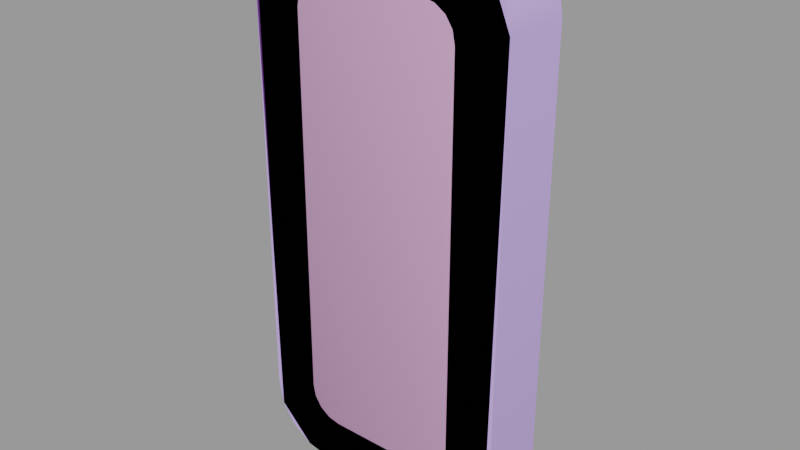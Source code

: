 # Source: glass_door_handle001a.blend  (saved by Blender 2.92.15; exported with 4.5.12 LTS)
import bpy
from mathutils import Matrix  # noqa: F401  (used for matrix-valued properties, if any)

bpy.ops.wm.read_factory_settings(use_empty=True)
scene = bpy.context.scene
scene.name = 'glass_door_handle001a.qc'

# ---- collections
col_glass_door_handle001a = bpy.data.collections.new('glass_door_handle001a'); scene.collection.children.link(col_glass_door_handle001a)

# ---- materials (node trees are filled in below, after node groups)
mat_glass_door_handle001a = bpy.data.materials.new('glass_door_handle001a')
mat_glass_door_handle001a.use_transparent_shadow = False
mat_glass_door_handle001a.diffuse_color = (0.5626, 0.4, 0.9054, 1.0)
mat_phy = bpy.data.materials.new('  phy')
mat_phy.use_transparent_shadow = False
mat_phy.diffuse_color = (0.7653, 0.4224, 0.7059, 1.0)

# ---- material node trees

# ---- meshes
me_glass_door_handle001a_reference = bpy.data.meshes.new('glass_door_handle001a_reference')
me_glass_door_handle001a_reference.from_pydata([(2.547, -1.072, 5.912), (2.547, 1.072, 5.912), (2.547, -1.072, -5.912), (2.547, 1.072, -5.912), (-2.077, -1.072, -8.442), (-2.077, 1.072, -8.442), (2.077, -1.072, -8.442), (2.077, 1.072, -8.442), (-2.077, 1.072, 8.442), (-2.077, -1.072, 8.442), (2.077, 1.072, 8.442), (2.077, -1.072, 8.442), (-2.547, -1.072, -5.912), (-2.547, 1.072, -5.912), (-2.547, -1.072, 5.912), (-2.547, 1.072, 5.912), (-2.471, -1.072, -6.295), (-2.471, 1.072, -6.295), (-2.254, -1.072, -6.619), (-2.254, 1.072, -6.619), (-1.93, -1.072, -6.836), (-1.93, 1.072, -6.836), (-1.547, -1.072, -6.912), (-1.547, 1.072, -6.912), (1.547, 1.072, -6.912), (1.547, -1.072, -6.912), (1.93, -1.072, -6.836), (1.93, 1.072, -6.836), (2.254, -1.072, -6.619), (2.254, 1.072, -6.619), (2.471, -1.072, -6.295), (2.471, 1.072, -6.295), (2.471, -1.072, 6.295), (2.471, 1.072, 6.295), (2.254, -1.072, 6.619), (2.254, 1.072, 6.619), (1.93, -1.072, 6.836), (1.93, 1.072, 6.836), (1.547, -1.072, 6.912), (1.547, 1.072, 6.912), (-1.547, 1.072, 6.912), (-1.547, -1.072, 6.912), (-1.93, -1.072, 6.836), (-1.93, 1.072, 6.836), (-2.254, -1.072, 6.619), (-2.254, 1.072, 6.619), (-2.471, -1.072, 6.295), (-2.471, 1.072, 6.295), (-2.843, 1.072, 8.29), (-2.843, -1.072, 8.29), (-3.491, 1.072, 7.857), (-3.491, -1.072, 7.857), (-3.925, 1.072, 7.208), (-3.925, -1.072, 7.208), (-4.077, 1.072, 6.443), (-4.077, -1.072, 6.443), (-4.077, -1.072, -6.443), (-4.077, 1.072, -6.443), (-3.925, 1.072, -7.208), (-3.925, -1.072, -7.208), (-3.491, 1.072, -7.857), (-3.491, -1.072, -7.857), (-2.843, 1.072, -8.29), (-2.843, -1.072, -8.29), (2.843, -1.072, 8.29), (2.843, 1.072, 8.29), (3.491, -1.072, 7.857), (3.491, 1.072, 7.857), (3.925, -1.072, 7.208), (3.925, 1.072, 7.208), (4.077, -1.072, 6.443), (4.077, 1.072, 6.443), (4.077, 1.072, -6.443), (4.077, -1.072, -6.443), (3.925, -1.072, -7.208), (3.925, 1.072, -7.208), (3.491, -1.072, -7.857), (3.491, 1.072, -7.857), (2.843, -1.072, -8.29), (2.843, 1.072, -8.29)], [], [(0, 1, 2), (1, 3, 2), (4, 5, 6), (5, 7, 6), (8, 9, 10), (9, 11, 10), (12, 13, 14), (13, 15, 14), (12, 16, 13), (16, 17, 13), (16, 18, 17), (18, 19, 17), (18, 20, 19), (20, 21, 19), (20, 22, 21), (22, 23, 21), (24, 23, 22), (25, 24, 22), (25, 26, 24), (26, 27, 24), (26, 28, 27), (28, 29, 27), (28, 30, 29), (30, 31, 29), (30, 2, 31), (2, 3, 31), (0, 32, 1), (32, 33, 1), (32, 34, 33), (34, 35, 33), (34, 36, 35), (36, 37, 35), (36, 38, 37), (38, 39, 37), (40, 39, 38), (41, 40, 38), (41, 42, 40), (42, 43, 40), (42, 44, 43), (44, 45, 43), (44, 46, 45), (46, 47, 45), (46, 14, 47), (14, 15, 47), (9, 8, 48), (49, 9, 48), (49, 48, 50), (51, 49, 50), (51, 50, 52), (53, 51, 52), (53, 52, 54), (55, 53, 54), (56, 55, 54), (57, 56, 54), (56, 57, 58), (59, 56, 58), (59, 58, 60), (61, 59, 60), (61, 60, 62), (63, 61, 62), (63, 62, 5), (4, 63, 5), (11, 64, 10), (64, 65, 10), (64, 66, 65), (66, 67, 65), (66, 68, 67), (68, 69, 67), (68, 70, 69), (70, 71, 69), (72, 71, 70), (73, 72, 70), (73, 74, 72), (74, 75, 72), (74, 76, 75), (76, 77, 75), (76, 78, 77), (78, 79, 77), (78, 6, 79), (6, 7, 79), (35, 69, 33), (67, 69, 35), (67, 35, 65), (37, 65, 35), (65, 37, 10), (39, 10, 37), (40, 10, 39), (8, 10, 40), (43, 8, 40), (48, 8, 43), (45, 48, 43), (50, 48, 45), (50, 45, 52), (47, 52, 45), (52, 47, 54), (15, 54, 47), (13, 54, 15), (57, 54, 13), (57, 13, 17), (58, 57, 17), (19, 58, 17), (60, 58, 19), (60, 19, 62), (19, 21, 62), (62, 21, 5), (23, 5, 21), (24, 5, 23), (7, 5, 24), (7, 24, 27), (79, 7, 27), (29, 79, 27), (77, 79, 29), (77, 29, 75), (31, 75, 29), (75, 31, 72), (31, 3, 72), (72, 3, 71), (3, 1, 71), (33, 71, 1), (69, 71, 33), (44, 42, 49), (49, 42, 9), (42, 41, 9), (41, 38, 9), (11, 9, 38), (38, 36, 11), (64, 11, 36), (36, 34, 64), (66, 64, 34), (66, 34, 68), (34, 32, 68), (68, 32, 70), (32, 0, 70), (70, 0, 2), (73, 70, 2), (30, 73, 2), (74, 73, 30), (30, 28, 74), (76, 74, 28), (76, 28, 78), (28, 26, 78), (78, 26, 6), (26, 25, 6), (25, 22, 6), (4, 6, 22), (22, 20, 4), (63, 4, 20), (63, 20, 18), (61, 63, 18), (61, 18, 59), (18, 16, 59), (59, 16, 56), (16, 12, 56), (12, 14, 56), (55, 56, 14), (14, 46, 55), (53, 55, 46), (46, 44, 53), (51, 53, 44), (51, 44, 49)])
me_glass_door_handle001a_reference.polygons.foreach_set('use_smooth', [True] * 160)
_k = set([(0, 2), (0, 32), (1, 3), (1, 33), (2, 30), (3, 31), (4, 6), (4, 63), (5, 7), (5, 62), (6, 78), (7, 79), (8, 10), (8, 48), (9, 11), (9, 49), (10, 65), (11, 64), (12, 14), (12, 16), (13, 15), (13, 17), (14, 46), (15, 47), (16, 18), (17, 19), (18, 20), (19, 21), (20, 22), (21, 23), (22, 25), (23, 24), (24, 27), (25, 26), (26, 28), (27, 29), (28, 30), (29, 31), (32, 34), (33, 35), (34, 36), (35, 37), (36, 38), (37, 39), (38, 41), (39, 40), (40, 43), (41, 42), (42, 44), (43, 45), (44, 46), (45, 47), (48, 50), (49, 51), (50, 52), (51, 53), (52, 54), (53, 55), (54, 57), (55, 56), (56, 59), (57, 58), (58, 60), (59, 61), (60, 62), (61, 63), (64, 66), (65, 67), (66, 68), (67, 69), (68, 70), (69, 71), (70, 73), (71, 72), (72, 75), (73, 74), (74, 76), (75, 77), (76, 78), (77, 79)])
me_glass_door_handle001a_reference.attributes.new('sharp_edge', 'BOOLEAN', 'EDGE').data.foreach_set('value', [ (min(e.vertices), max(e.vertices)) in _k for e in me_glass_door_handle001a_reference.edges])
_uv = me_glass_door_handle001a_reference.uv_layers.new(name='UVMap')
_uv.uv.foreach_set('vector', [0.2197, 0.5344, 0.1292, 0.5349, 0.2175, 0.03514, 0.1292, 0.5349, 0.1269, 0.03555, 0.2175, 0.03514, 0.02238, 0.3008, 0.1129, 0.2994, 0.02511, 0.4762, 0.1129, 0.2994, 0.1156, 0.4748, 0.02511, 0.4762, 0.114, 0.6582, 0.02342, 0.6582, 0.114, 0.4828, 0.02342, 0.6582, 0.02342, 0.4828, 0.114, 0.4828, 0.02342, 0.4828, 0.114, 0.4828, 0.02342, 0.9821, 0.114, 0.4828, 0.114, 0.9821, 0.02342, 0.9821, 0.2172, 0.5478, 0.2171, 0.5643, 0.1266, 0.5475, 0.2171, 0.5643, 0.1266, 0.564, 0.1266, 0.5475, 0.2171, 0.5643, 0.2171, 0.5808, 0.1266, 0.564, 0.2171, 0.5808, 0.1265, 0.5804, 0.1266, 0.564, 0.2171, 0.5808, 0.217, 0.5972, 0.1265, 0.5804, 0.217, 0.5972, 0.1265, 0.5969, 0.1265, 0.5804, 0.217, 0.5972, 0.217, 0.6137, 0.1265, 0.5969, 0.217, 0.6137, 0.1264, 0.6134, 0.1265, 0.5969, 0.126, 0.744, 0.1264, 0.6134, 0.217, 0.6137, 0.2165, 0.7444, 0.126, 0.744, 0.217, 0.6137, 0.2165, 0.7444, 0.2164, 0.7608, 0.126, 0.744, 0.2164, 0.7608, 0.1259, 0.7605, 0.126, 0.744, 0.2164, 0.7608, 0.2164, 0.7773, 0.1259, 0.7605, 0.2164, 0.7773, 0.1258, 0.777, 0.1259, 0.7605, 0.2164, 0.7773, 0.2163, 0.7938, 0.1258, 0.777, 0.2163, 0.7938, 0.1258, 0.7935, 0.1258, 0.777, 0.2163, 0.7938, 0.2163, 0.8103, 0.1258, 0.7935, 0.2163, 0.8103, 0.1257, 0.8099, 0.1258, 0.7935, 0.02219, 0.2941, 0.02211, 0.2776, 0.1127, 0.2937, 0.02211, 0.2776, 0.1127, 0.2772, 0.1127, 0.2937, 0.02211, 0.2776, 0.02204, 0.2612, 0.1127, 0.2772, 0.02204, 0.2612, 0.1126, 0.2607, 0.1127, 0.2772, 0.02204, 0.2612, 0.02197, 0.2447, 0.1126, 0.2607, 0.02197, 0.2447, 0.1125, 0.2443, 0.1126, 0.2607, 0.02197, 0.2447, 0.02189, 0.2282, 0.1125, 0.2443, 0.02189, 0.2282, 0.1124, 0.2278, 0.1125, 0.2443, 0.1118, 0.09714, 0.1124, 0.2278, 0.02189, 0.2282, 0.0213, 0.09755, 0.1118, 0.09714, 0.02189, 0.2282, 0.0213, 0.09755, 0.02122, 0.08108, 0.1118, 0.09714, 0.02122, 0.08108, 0.1118, 0.08067, 0.1118, 0.09714, 0.02122, 0.08108, 0.02115, 0.06461, 0.1118, 0.08067, 0.02115, 0.06461, 0.1117, 0.06419, 0.1118, 0.08067, 0.02115, 0.06461, 0.02107, 0.04813, 0.1117, 0.06419, 0.02107, 0.04813, 0.1116, 0.04772, 0.1117, 0.06419, 0.02107, 0.04813, 0.021, 0.03166, 0.1116, 0.04772, 0.021, 0.03166, 0.1115, 0.03124, 0.1116, 0.04772, 0.2278, 0.0228, 0.3182, 0.0228, 0.3182, 0.0557, 0.2278, 0.05571, 0.2278, 0.0228, 0.3182, 0.0557, 0.2278, 0.05571, 0.3182, 0.0557, 0.3182, 0.08863, 0.2278, 0.08863, 0.2278, 0.05571, 0.3182, 0.08863, 0.2278, 0.08863, 0.3182, 0.08863, 0.3183, 0.1216, 0.2277, 0.1216, 0.2278, 0.08863, 0.3183, 0.1216, 0.2277, 0.1216, 0.3183, 0.1216, 0.3183, 0.1545, 0.2277, 0.1545, 0.2277, 0.1216, 0.3183, 0.1545, 0.2278, 0.6987, 0.2277, 0.1545, 0.3183, 0.1545, 0.3184, 0.6987, 0.2278, 0.6987, 0.3183, 0.1545, 0.2278, 0.6987, 0.3184, 0.6987, 0.3184, 0.7316, 0.2278, 0.7316, 0.2278, 0.6987, 0.3184, 0.7316, 0.2278, 0.7316, 0.3184, 0.7316, 0.3184, 0.7646, 0.2278, 0.7646, 0.2278, 0.7316, 0.3184, 0.7646, 0.2278, 0.7646, 0.3184, 0.7646, 0.3184, 0.7975, 0.2278, 0.7975, 0.2278, 0.7646, 0.3184, 0.7975, 0.2278, 0.7975, 0.3184, 0.7975, 0.3184, 0.8305, 0.2278, 0.8305, 0.2278, 0.7975, 0.3184, 0.8305, 0.2279, 0.8305, 0.2279, 0.7976, 0.3183, 0.8305, 0.2279, 0.7976, 0.3184, 0.7976, 0.3183, 0.8305, 0.2279, 0.7976, 0.2279, 0.7646, 0.3184, 0.7976, 0.2279, 0.7646, 0.3184, 0.7646, 0.3184, 0.7976, 0.2279, 0.7646, 0.2279, 0.7317, 0.3184, 0.7646, 0.2279, 0.7317, 0.3184, 0.7317, 0.3184, 0.7646, 0.2279, 0.7317, 0.2278, 0.6988, 0.3184, 0.7317, 0.2278, 0.6988, 0.3184, 0.6987, 0.3184, 0.7317, 0.3183, 0.1546, 0.3184, 0.6987, 0.2278, 0.6988, 0.2278, 0.1546, 0.3183, 0.1546, 0.2278, 0.6988, 0.2278, 0.1546, 0.2278, 0.1217, 0.3183, 0.1546, 0.2278, 0.1217, 0.3183, 0.1217, 0.3183, 0.1546, 0.2278, 0.1217, 0.2278, 0.08872, 0.3183, 0.1217, 0.2278, 0.08872, 0.3183, 0.0887, 0.3183, 0.1217, 0.2278, 0.08872, 0.2278, 0.05576, 0.3183, 0.0887, 0.2278, 0.05576, 0.3183, 0.05575, 0.3183, 0.0887, 0.2278, 0.05576, 0.2278, 0.02281, 0.3183, 0.05575, 0.2278, 0.02281, 0.3183, 0.0228, 0.3183, 0.05575, 0.9126, 0.9058, 0.9353, 0.9697, 0.9002, 0.9142, 0.9601, 0.953, 0.9353, 0.9697, 0.9126, 0.9058, 0.9601, 0.953, 0.9126, 0.9058, 0.9766, 0.9281, 0.9209, 0.8934, 0.9766, 0.9281, 0.9126, 0.9058, 0.9766, 0.9281, 0.9209, 0.8934, 0.9823, 0.8989, 0.9237, 0.8788, 0.9823, 0.8989, 0.9209, 0.8934, 0.9234, 0.7604, 0.9823, 0.8989, 0.9237, 0.8788, 0.9818, 0.74, 0.9823, 0.8989, 0.9234, 0.7604, 0.9204, 0.7458, 0.9818, 0.74, 0.9234, 0.7604, 0.9759, 0.7107, 0.9818, 0.74, 0.9204, 0.7458, 0.9121, 0.7334, 0.9759, 0.7107, 0.9204, 0.7458, 0.9593, 0.6859, 0.9759, 0.7107, 0.9121, 0.7334, 0.9593, 0.6859, 0.9121, 0.7334, 0.9344, 0.6694, 0.8996, 0.7251, 0.9344, 0.6694, 0.9121, 0.7334, 0.9344, 0.6694, 0.8996, 0.7251, 0.9051, 0.6637, 0.885, 0.7223, 0.9051, 0.6637, 0.8996, 0.7251, 0.4327, 0.7236, 0.9051, 0.6637, 0.885, 0.7223, 0.4122, 0.6652, 0.9051, 0.6637, 0.4327, 0.7236, 0.4122, 0.6652, 0.4327, 0.7236, 0.4181, 0.7266, 0.383, 0.6711, 0.4122, 0.6652, 0.4181, 0.7266, 0.4057, 0.7349, 0.383, 0.6711, 0.4181, 0.7266, 0.3582, 0.6878, 0.383, 0.6711, 0.4057, 0.7349, 0.3582, 0.6878, 0.4057, 0.7349, 0.3417, 0.7126, 0.4057, 0.7349, 0.3974, 0.7474, 0.3417, 0.7126, 0.3417, 0.7126, 0.3974, 0.7474, 0.336, 0.7419, 0.3946, 0.762, 0.336, 0.7419, 0.3974, 0.7474, 0.3949, 0.8804, 0.336, 0.7419, 0.3946, 0.762, 0.3365, 0.9008, 0.336, 0.7419, 0.3949, 0.8804, 0.3365, 0.9008, 0.3949, 0.8804, 0.3979, 0.895, 0.3424, 0.9301, 0.3365, 0.9008, 0.3979, 0.895, 0.4062, 0.9074, 0.3424, 0.9301, 0.3979, 0.895, 0.359, 0.9548, 0.3424, 0.9301, 0.4062, 0.9074, 0.359, 0.9548, 0.4062, 0.9074, 0.3839, 0.9713, 0.4186, 0.9156, 0.3839, 0.9713, 0.4062, 0.9074, 0.3839, 0.9713, 0.4186, 0.9156, 0.4132, 0.9771, 0.4186, 0.9156, 0.4333, 0.9185, 0.4132, 0.9771, 0.4132, 0.9771, 0.4333, 0.9185, 0.906, 0.9756, 0.4333, 0.9185, 0.8856, 0.9171, 0.906, 0.9756, 0.9002, 0.9142, 0.906, 0.9756, 0.8856, 0.9171, 0.9353, 0.9697, 0.906, 0.9756, 0.9002, 0.9142, 0.9121, 0.529, 0.9204, 0.5166, 0.976, 0.5515, 0.976, 0.5515, 0.9204, 0.5166, 0.9819, 0.5223, 0.9204, 0.5166, 0.9233, 0.502, 0.9819, 0.5223, 0.9233, 0.502, 0.9233, 0.3836, 0.9819, 0.5223, 0.9819, 0.3633, 0.9819, 0.5223, 0.9233, 0.3836, 0.9233, 0.3836, 0.9204, 0.369, 0.9819, 0.3633, 0.976, 0.3341, 0.9819, 0.3633, 0.9204, 0.369, 0.9204, 0.369, 0.9121, 0.3566, 0.976, 0.3341, 0.9595, 0.3093, 0.976, 0.3341, 0.9121, 0.3566, 0.9595, 0.3093, 0.9121, 0.3566, 0.9346, 0.2927, 0.9121, 0.3566, 0.8997, 0.3483, 0.9346, 0.2927, 0.9346, 0.2927, 0.8997, 0.3483, 0.9054, 0.2868, 0.8997, 0.3483, 0.8851, 0.3454, 0.9054, 0.2868, 0.9054, 0.2868, 0.8851, 0.3454, 0.4328, 0.3454, 0.4125, 0.2868, 0.9054, 0.2868, 0.4328, 0.3454, 0.4182, 0.3483, 0.4125, 0.2868, 0.4328, 0.3454, 0.3832, 0.2927, 0.4125, 0.2868, 0.4182, 0.3483, 0.4182, 0.3483, 0.4057, 0.3566, 0.3832, 0.2927, 0.3584, 0.3092, 0.3832, 0.2927, 0.4057, 0.3566, 0.3584, 0.3092, 0.4057, 0.3566, 0.3418, 0.3341, 0.4057, 0.3566, 0.3975, 0.369, 0.3418, 0.3341, 0.3418, 0.3341, 0.3975, 0.369, 0.336, 0.3633, 0.3975, 0.369, 0.3945, 0.3836, 0.336, 0.3633, 0.3945, 0.3836, 0.3945, 0.502, 0.336, 0.3633, 0.336, 0.5223, 0.336, 0.3633, 0.3945, 0.502, 0.3945, 0.502, 0.3975, 0.5166, 0.336, 0.5223, 0.3418, 0.5515, 0.336, 0.5223, 0.3975, 0.5166, 0.3418, 0.5515, 0.3975, 0.5166, 0.4057, 0.529, 0.3584, 0.5763, 0.3418, 0.5515, 0.4057, 0.529, 0.3584, 0.5763, 0.4057, 0.529, 0.3832, 0.5929, 0.4057, 0.529, 0.4182, 0.5373, 0.3832, 0.5929, 0.3832, 0.5929, 0.4182, 0.5373, 0.4125, 0.5987, 0.4182, 0.5373, 0.4328, 0.5402, 0.4125, 0.5987, 0.4328, 0.5402, 0.8851, 0.5402, 0.4125, 0.5987, 0.9054, 0.5987, 0.4125, 0.5987, 0.8851, 0.5402, 0.8851, 0.5402, 0.8997, 0.5373, 0.9054, 0.5987, 0.9346, 0.5929, 0.9054, 0.5987, 0.8997, 0.5373, 0.8997, 0.5373, 0.9121, 0.529, 0.9346, 0.5929, 0.9595, 0.5763, 0.9346, 0.5929, 0.9121, 0.529, 0.9595, 0.5763, 0.9121, 0.529, 0.976, 0.5515])
me_glass_door_handle001a_reference.materials.append(mat_glass_door_handle001a)
me_glass_door_handle001a_reference.use_remesh_fix_poles = True
me_glass_door_handle001a_reference.use_remesh_preserve_attributes = False
me_glass_door_handle001a_reference.use_mirror_vertex_groups = False
me_glass_door_handle001a_reference.update()
me_glass_door_handle001a_reference.normals_split_custom_set([tuple(v) for v in zip(*[iter([-0.9952, 0.0, -0.09802, -0.9952, 0.0, -0.09802, -0.9952, 0.0, 0.09802, -0.9952, 0.0, -0.09802, -0.9952, 0.0, 0.09802, -0.9952, 0.0, 0.09802, -0.09802, 0.0, -0.9952, -0.09802, 0.0, -0.9952, 0.09802, 0.0, -0.9952, -0.09802, 0.0, -0.9952, 0.09802, 0.0, -0.9952, 0.09802, 0.0, -0.9952, -0.09802, 0.0, 0.9952, -0.09802, 0.0, 0.9952, 0.09802, 0.0, 0.9952, -0.09802, 0.0, 0.9952, 0.09802, 0.0, 0.9952, 0.09802, 0.0, 0.9952, 0.9952, 0.0, 0.09802, 0.9952, 0.0, 0.09802, 0.9952, 0.0, -0.09802, 0.9952, 0.0, 0.09802, 0.9952, 0.0, -0.09802, 0.9952, 0.0, -0.09802, 0.9952, 0.0, 0.09802, 0.9239, 0.0, 0.3827, 0.9952, 0.0, 0.09802, 0.9239, 0.0, 0.3827, 0.9239, 0.0, 0.3827, 0.9952, 0.0, 0.09802, 0.9239, 0.0, 0.3827, 0.7071, 0.0, 0.7071, 0.9239, 0.0, 0.3827, 0.7071, 0.0, 0.7071, 0.7071, 0.0, 0.7071, 0.9239, 0.0, 0.3827, 0.7071, 0.0, 0.7071, 0.3827, 0.0, 0.9239, 0.7071, 0.0, 0.7071, 0.3827, 0.0, 0.9239, 0.3827, 0.0, 0.9239, 0.7071, 0.0, 0.7071, 0.3827, 0.0, 0.9239, 0.09802, 0.0, 0.9952, 0.3827, 0.0, 0.9239, 0.09802, 0.0, 0.9952, 0.09802, 0.0, 0.9952, 0.3827, 0.0, 0.9239, -0.09802, 0.0, 0.9952, 0.09802, 0.0, 0.9952, 0.09802, 0.0, 0.9952, -0.09802, 0.0, 0.9952, -0.09802, 0.0, 0.9952, 0.09802, 0.0, 0.9952, -0.09802, 0.0, 0.9952, -0.3827, 0.0, 0.9239, -0.09802, 0.0, 0.9952, -0.3827, 0.0, 0.9239, -0.3827, 0.0, 0.9239, -0.09802, 0.0, 0.9952, -0.3827, 0.0, 0.9239, -0.7071, 0.0, 0.7071, -0.3827, 0.0, 0.9239, -0.7071, 0.0, 0.7071, -0.7071, 0.0, 0.7071, -0.3827, 0.0, 0.9239, -0.7071, 0.0, 0.7071, -0.9239, 0.0, 0.3827, -0.7071, 0.0, 0.7071, -0.9239, 0.0, 0.3827, -0.9239, 0.0, 0.3827, -0.7071, 0.0, 0.7071, -0.9239, 0.0, 0.3827, -0.9952, 0.0, 0.09802, -0.9239, 0.0, 0.3827, -0.9952, 0.0, 0.09802, -0.9952, 0.0, 0.09802, -0.9239, 0.0, 0.3827, -0.9952, 0.0, -0.09802, -0.9239, 0.0, -0.3827, -0.9952, 0.0, -0.09802, -0.9239, 0.0, -0.3827, -0.9239, 0.0, -0.3827, -0.9952, 0.0, -0.09802, -0.9239, 0.0, -0.3827, -0.7071, 0.0, -0.7071, -0.9239, 0.0, -0.3827, -0.7071, 0.0, -0.7071, -0.7071, 0.0, -0.7071, -0.9239, 0.0, -0.3827, -0.7071, 0.0, -0.7071, -0.3827, 0.0, -0.9239, -0.7071, 0.0, -0.7071, -0.3827, 0.0, -0.9239, -0.3827, 0.0, -0.9239, -0.7071, 0.0, -0.7071, -0.3827, 0.0, -0.9239, -0.09801, 0.0, -0.9952, -0.3827, 0.0, -0.9239, -0.09801, 0.0, -0.9952, -0.09802, 0.0, -0.9952, -0.3827, 0.0, -0.9239, 0.09801, 0.0, -0.9952, -0.09802, 0.0, -0.9952, -0.09801, 0.0, -0.9952, 0.09802, 0.0, -0.9952, 0.09801, 0.0, -0.9952, -0.09801, 0.0, -0.9952, 0.09802, 0.0, -0.9952, 0.3827, 0.0, -0.9239, 0.09801, 0.0, -0.9952, 0.3827, 0.0, -0.9239, 0.3827, 0.0, -0.9239, 0.09801, 0.0, -0.9952, 0.3827, 0.0, -0.9239, 0.7071, 0.0, -0.7071, 0.3827, 0.0, -0.9239, 0.7071, 0.0, -0.7071, 0.7071, 0.0, -0.7071, 0.3827, 0.0, -0.9239, 0.7071, 0.0, -0.7071, 0.9239, 0.0, -0.3827, 0.7071, 0.0, -0.7071, 0.9239, 0.0, -0.3827, 0.9239, 0.0, -0.3827, 0.7071, 0.0, -0.7071, 0.9239, 0.0, -0.3827, 0.9952, 0.0, -0.09802, 0.9239, 0.0, -0.3827, 0.9952, 0.0, -0.09802, 0.9952, 0.0, -0.09802, 0.9239, 0.0, -0.3827, -0.09802, 0.0, 0.9952, -0.09802, 0.0, 0.9952, -0.3827, 0.0, 0.9239, -0.3827, 0.0, 0.9239, -0.09802, 0.0, 0.9952, -0.3827, 0.0, 0.9239, -0.3827, 0.0, 0.9239, -0.3827, 0.0, 0.9239, -0.7071, 0.0, 0.7071, -0.7071, 0.0, 0.7071, -0.3827, 0.0, 0.9239, -0.7071, 0.0, 0.7071, -0.7071, 0.0, 0.7071, -0.7071, 0.0, 0.7071, -0.9239, 0.0, 0.3827, -0.9239, 0.0, 0.3827, -0.7071, 0.0, 0.7071, -0.9239, 0.0, 0.3827, -0.9239, 0.0, 0.3827, -0.9239, 0.0, 0.3827, -0.9952, 0.0, 0.09801, -0.9952, 0.0, 0.09802, -0.9239, 0.0, 0.3827, -0.9952, 0.0, 0.09801, -0.9952, 0.0, -0.09801, -0.9952, 0.0, 0.09802, -0.9952, 0.0, 0.09801, -0.9952, 0.0, -0.09802, -0.9952, 0.0, -0.09801, -0.9952, 0.0, 0.09801, -0.9952, 0.0, -0.09801, -0.9952, 0.0, -0.09802, -0.9239, 0.0, -0.3827, -0.9239, 0.0, -0.3827, -0.9952, 0.0, -0.09801, -0.9239, 0.0, -0.3827, -0.9239, 0.0, -0.3827, -0.9239, 0.0, -0.3827, -0.7071, 0.0, -0.7071, -0.7071, 0.0, -0.7071, -0.9239, 0.0, -0.3827, -0.7071, 0.0, -0.7071, -0.7071, 0.0, -0.7071, -0.7071, 0.0, -0.7071, -0.3827, 0.0, -0.9239, -0.3827, 0.0, -0.9239, -0.7071, 0.0, -0.7071, -0.3827, 0.0, -0.9239, -0.3827, 0.0, -0.9239, -0.3827, 0.0, -0.9239, -0.09802, 0.0, -0.9952, -0.09802, 0.0, -0.9952, -0.3827, 0.0, -0.9239, -0.09802, 0.0, -0.9952, 0.09802, 0.0, 0.9952, 0.3827, 0.0, 0.9239, 0.09802, 0.0, 0.9952, 0.3827, 0.0, 0.9239, 0.3827, 0.0, 0.9239, 0.09802, 0.0, 0.9952, 0.3827, 0.0, 0.9239, 0.7071, 0.0, 0.7071, 0.3827, 0.0, 0.9239, 0.7071, 0.0, 0.7071, 0.7071, 0.0, 0.7071, 0.3827, 0.0, 0.9239, 0.7071, 0.0, 0.7071, 0.9239, 0.0, 0.3827, 0.7071, 0.0, 0.7071, 0.9239, 0.0, 0.3827, 0.9239, 0.0, 0.3827, 0.7071, 0.0, 0.7071, 0.9239, 0.0, 0.3827, 0.9952, 0.0, 0.09802, 0.9239, 0.0, 0.3827, 0.9952, 0.0, 0.09802, 0.9952, 0.0, 0.09802, 0.9239, 0.0, 0.3827, 0.9952, 0.0, -0.09802, 0.9952, 0.0, 0.09802, 0.9952, 0.0, 0.09802, 0.9952, 0.0, -0.09802, 0.9952, 0.0, -0.09802, 0.9952, 0.0, 0.09802, 0.9952, 0.0, -0.09802, 0.9239, 0.0, -0.3827, 0.9952, 0.0, -0.09802, 0.9239, 0.0, -0.3827, 0.9239, 0.0, -0.3827, 0.9952, 0.0, -0.09802, 0.9239, 0.0, -0.3827, 0.7071, 0.0, -0.7071, 0.9239, 0.0, -0.3827, 0.7071, 0.0, -0.7071, 0.7071, 0.0, -0.7071, 0.9239, 0.0, -0.3827, 0.7071, 0.0, -0.7071, 0.3827, 0.0, -0.9239, 0.7071, 0.0, -0.7071, 0.3827, 0.0, -0.9239, 0.3827, 0.0, -0.9239, 0.7071, 0.0, -0.7071, 0.3827, 0.0, -0.9239, 0.09802, 0.0, -0.9952, 0.3827, 0.0, -0.9239, 0.09802, 0.0, -0.9952, 0.09802, 0.0, -0.9952, 0.3827, 0.0, -0.9239, 0.0, 1.0, 1.125e-08, 0.0, 1.0, 0.0, 0.0, 1.0, 1.58e-07, 0.0, 1.0, 4.452e-08, 0.0, 1.0, 0.0, 0.0, 1.0, 1.125e-08, 0.0, 1.0, 4.452e-08, 0.0, 1.0, 1.125e-08, 0.0, 1.0, 3.231e-08, 0.0, 1.0, 1.659e-08, 0.0, 1.0, 3.231e-08, 0.0, 1.0, 1.125e-08, 0.0, 1.0, 3.231e-08, 0.0, 1.0, 1.659e-08, 0.0, 1.0, 1.355e-08, 0.0, 1.0, 6.355e-08, 0.0, 1.0, 1.355e-08, 0.0, 1.0, 1.659e-08, 0.0, 1.0, 9.039e-09, 0.0, 1.0, 1.355e-08, 0.0, 1.0, 6.355e-08, 0.0, 1.0, -1.185e-08, 0.0, 1.0, 1.355e-08, 0.0, 1.0, 9.039e-09, 0.0, 1.0, -3.16e-09, 0.0, 1.0, -1.185e-08, 0.0, 1.0, 9.039e-09, 0.0, 1.0, 3.231e-08, 0.0, 1.0, -1.185e-08, 0.0, 1.0, -3.16e-09, 0.0, 1.0, 1.218e-07, 0.0, 1.0, 3.231e-08, 0.0, 1.0, -3.16e-09, 0.0, 1.0, -4.452e-08, 0.0, 1.0, 3.231e-08, 0.0, 1.0, 1.218e-07, 0.0, 1.0, -4.452e-08, 0.0, 1.0, 1.218e-07, 0.0, 1.0, -5.678e-08, 0.0, 1.0, 1.611e-07, 0.0, 1.0, -5.678e-08, 0.0, 1.0, 1.218e-07, 0.0, 1.0, -5.678e-08, 0.0, 1.0, 1.611e-07, 0.0, 1.0, 0.0, 0.0, 1.0, 0.0, 0.0, 1.0, 0.0, 0.0, 1.0, 1.611e-07, 0.0, 1.0, 3.068e-08, 0.0, 1.0, 0.0, 0.0, 1.0, 0.0, 0.0, 1.0, 5.868e-09, 0.0, 1.0, 0.0, 0.0, 1.0, 3.068e-08, 0.0, 1.0, 5.868e-09, 0.0, 1.0, 3.068e-08, 0.0, 1.0, 2.963e-08, 0.0, 1.0, 8.553e-08, 0.0, 1.0, 5.868e-09, 0.0, 1.0, 2.963e-08, 0.0, 1.0, 1.125e-08, 0.0, 1.0, 8.553e-08, 0.0, 1.0, 2.963e-08, 0.0, 1.0, 4.452e-08, 0.0, 1.0, 8.553e-08, 0.0, 1.0, 1.125e-08, 0.0, 1.0, 4.452e-08, 0.0, 1.0, 1.125e-08, 0.0, 1.0, -3.231e-08, 0.0, 1.0, 1.125e-08, 0.0, 1.0, 2.291e-08, 0.0, 1.0, -3.231e-08, 0.0, 1.0, -3.231e-08, 0.0, 1.0, 2.291e-08, 0.0, 1.0, -1.572e-09, 0.0, 1.0, 6.088e-09, 0.0, 1.0, -1.572e-09, 0.0, 1.0, 2.291e-08, 0.0, 1.0, -3.683e-08, 0.0, 1.0, -1.572e-09, 0.0, 1.0, 6.088e-09, 0.0, 1.0, -1.966e-08, 0.0, 1.0, -1.572e-09, 0.0, 1.0, -3.683e-08, 0.0, 1.0, -1.966e-08, 0.0, 1.0, -3.683e-08, 0.0, 1.0, 3.16e-09, 0.0, 1.0, -3.231e-08, 0.0, 1.0, -1.966e-08, 0.0, 1.0, 3.16e-09, 0.0, 1.0, -1.125e-08, 0.0, 1.0, -3.231e-08, 0.0, 1.0, 3.16e-09, 0.0, 1.0, -4.452e-08, 0.0, 1.0, -3.231e-08, 0.0, 1.0, -1.125e-08, 0.0, 1.0, -4.452e-08, 0.0, 1.0, -1.125e-08, 0.0, 1.0, 0.0, 0.0, 1.0, -1.58e-07, 0.0, 1.0, 0.0, 0.0, 1.0, -1.125e-08, 0.0, 1.0, 0.0, 0.0, 1.0, -1.58e-07, 0.0, 1.0, -3.13e-08, 0.0, 1.0, -1.58e-07, 0.0, 1.0, -1.636e-07, 0.0, 1.0, -3.13e-08, 0.0, 1.0, -3.13e-08, 0.0, 1.0, -1.636e-07, 0.0, 1.0, 3.13e-08, 0.0, 1.0, -1.636e-07, 0.0, 1.0, 1.636e-07, 0.0, 1.0, 3.13e-08, 0.0, 1.0, 1.58e-07, 0.0, 1.0, 3.13e-08, 0.0, 1.0, 1.636e-07, 0.0, 1.0, 0.0, 0.0, 1.0, 3.13e-08, 0.0, 1.0, 1.58e-07, 0.0, -1.0, 1.218e-07, 0.0, -1.0, -3.16e-09, 0.0, -1.0, 3.231e-08, 0.0, -1.0, 3.231e-08, 0.0, -1.0, -3.16e-09, 0.0, -1.0, -1.679e-09, 0.0, -1.0, -3.16e-09, 0.0, -1.0, 0.0, 0.0, -1.0, -1.679e-09, 0.0, -1.0, 0.0, 0.0, -1.0, 5.428e-08, 0.0, -1.0, -1.679e-09, 0.0, -1.0, 2.357e-08, 0.0, -1.0, -1.679e-09, 0.0, -1.0, 5.428e-08, 0.0, -1.0, 5.428e-08, 0.0, -1.0, 1.659e-08, 0.0, -1.0, 2.357e-08, 0.0, -1.0, 3.231e-08, 0.0, -1.0, 2.357e-08, 0.0, -1.0, 1.659e-08, 0.0, -1.0, 1.659e-08, 0.0, -1.0, 1.125e-08, 0.0, -1.0, 3.231e-08, 0.0, -1.0, 4.452e-08, 0.0, -1.0, 3.231e-08, 0.0, -1.0, 1.125e-08, 0.0, -1.0, 4.452e-08, 0.0, -1.0, 1.125e-08, 0.0, -1.0, 0.0, 0.0, -1.0, 1.125e-08, 0.0, -1.0, 1.58e-07, 0.0, -1.0, 0.0, 0.0, -1.0, 0.0, 0.0, -1.0, 1.58e-07, 0.0, -1.0, 3.13e-08, 0.0, -1.0, 1.58e-07, 0.0, -1.0, 1.636e-07, 0.0, -1.0, 3.13e-08, 0.0, -1.0, 3.13e-08, 0.0, -1.0, 1.636e-07, 0.0, -1.0, -1.636e-07, 0.0, -1.0, -3.13e-08, 0.0, -1.0, 3.13e-08, 0.0, -1.0, -1.636e-07, 0.0, -1.0, -1.58e-07, 0.0, -1.0, -3.13e-08, 0.0, -1.0, -1.636e-07, 0.0, -1.0, 0.0, 0.0, -1.0, -3.13e-08, 0.0, -1.0, -1.58e-07, 0.0, -1.0, -1.58e-07, 0.0, -1.0, -1.125e-08, 0.0, -1.0, 0.0, 0.0, -1.0, -4.452e-08, 0.0, -1.0, 0.0, 0.0, -1.0, -1.125e-08, 0.0, -1.0, -4.452e-08, 0.0, -1.0, -1.125e-08, 0.0, -1.0, -3.231e-08, 0.0, -1.0, -1.125e-08, 0.0, -1.0, 3.16e-09, 0.0, -1.0, -3.231e-08, 0.0, -1.0, -3.231e-08, 0.0, -1.0, 3.16e-09, 0.0, -1.0, -1.68e-08, 0.0, -1.0, 3.16e-09, 0.0, -1.0, -5.746e-08, 0.0, -1.0, -1.68e-08, 0.0, -1.0, -5.746e-08, 0.0, -1.0, 8.402e-09, 0.0, -1.0, -1.68e-08, 0.0, -1.0, 1.576e-08, 0.0, -1.0, -1.68e-08, 0.0, -1.0, 8.402e-09, 0.0, -1.0, 8.402e-09, 0.0, -1.0, 2.291e-08, 0.0, -1.0, 1.576e-08, 0.0, -1.0, -3.231e-08, 0.0, -1.0, 1.576e-08, 0.0, -1.0, 2.291e-08, 0.0, -1.0, -3.231e-08, 0.0, -1.0, 2.291e-08, 0.0, -1.0, 1.125e-08, 0.0, -1.0, 4.452e-08, 0.0, -1.0, -3.231e-08, 0.0, -1.0, 1.125e-08, 0.0, -1.0, 4.452e-08, 0.0, -1.0, 1.125e-08, 0.0, -1.0, 8.553e-08, 0.0, -1.0, 1.125e-08, 0.0, -1.0, 0.0, 0.0, -1.0, 8.553e-08, 0.0, -1.0, 8.553e-08, 0.0, -1.0, 0.0, 0.0, -1.0, 0.0, 0.0, -1.0, 0.0, 0.0, -1.0, 0.0, 0.0, -1.0, 0.0, 0.0, -1.0, 0.0, 0.0, -1.0, 0.0, 0.0, -1.0, 0.0, 0.0, -1.0, 0.0, 0.0, -1.0, 0.0, 0.0, -1.0, 0.0, 0.0, -1.0, 0.0, 0.0, -1.0, 1.611e-07, 0.0, -1.0, 0.0, 0.0, -1.0, -5.678e-08, 0.0, -1.0, 0.0, 0.0, -1.0, 1.611e-07, 0.0, -1.0, 1.611e-07, 0.0, -1.0, 1.218e-07, 0.0, -1.0, -5.678e-08, 0.0, -1.0, -4.452e-08, 0.0, -1.0, -5.678e-08, 0.0, -1.0, 1.218e-07, 0.0, -1.0, -4.452e-08, 0.0, -1.0, 1.218e-07, 0.0, -1.0, 3.231e-08])] * 3)])
me_glass_door_handle001a_physics = bpy.data.meshes.new('glass_door_handle001a_physics')
me_glass_door_handle001a_physics.from_pydata([(-3.925, -1.072, 7.208), (-3.491, -1.072, 7.857), (-3.491, 1.072, 7.857), (-3.925, 1.072, 7.208), (-2.843, 1.072, 8.29), (2.843, 1.072, 8.29), (3.925, 1.072, 7.208), (-4.077, 1.072, -6.443), (4.077, 1.072, -6.443), (2.843, 1.072, -8.29), (-3.491, 1.072, -7.857), (3.491, 1.072, -7.857), (3.925, 1.072, -7.208), (2.077, 1.072, -8.442), (-2.843, 1.072, -8.29), (3.491, -1.072, -7.857), (2.843, -1.072, -8.29), (-3.925, -1.072, -7.208), (-4.077, -1.072, 6.443), (-2.843, -1.072, 8.29), (3.925, -1.072, -7.208), (-2.077, -1.072, -8.442), (4.077, -1.072, 6.443), (2.843, -1.072, 8.29), (3.491, -1.072, 7.857), (-2.843, -1.072, -8.29)], [], [(0, 1, 2), (0, 2, 3), (4, 5, 2), (2, 5, 3), (3, 5, 6), (3, 6, 7), (7, 6, 8), (7, 8, 9), (7, 9, 10), (9, 8, 11), (11, 8, 12), (2, 1, 4), (13, 14, 10), (13, 10, 9), (15, 16, 9), (15, 9, 11), (13, 9, 16), (17, 0, 18), (17, 1, 0), (17, 16, 1), (18, 0, 3), (4, 1, 19), (19, 5, 4), (15, 11, 12), (12, 20, 15), (8, 20, 12), (14, 13, 21), (13, 16, 21), (20, 16, 15), (20, 22, 16), (17, 18, 7), (18, 3, 7), (1, 23, 19), (1, 24, 23), (1, 22, 24), (1, 16, 22), (24, 22, 6), (24, 5, 23), (6, 5, 24), (23, 5, 19), (6, 22, 8), (8, 22, 20), (25, 10, 14), (10, 25, 17), (10, 17, 7), (21, 17, 25), (21, 16, 17), (25, 14, 21)])
me_glass_door_handle001a_physics.polygons.foreach_set('use_smooth', [True] * 48)
_uv = me_glass_door_handle001a_physics.uv_layers.new(name='UVMap')
_uv.uv.foreach_set('vector', [0.0, 0.0, 0.0, 0.0, 0.0, 0.0, 0.0, 0.0, 0.0, 0.0, 0.0, 0.0, 0.0, 0.0, 0.0, 0.0, 0.0, 0.0, 0.0, 0.0, 0.0, 0.0, 0.0, 0.0, 0.0, 0.0, 0.0, 0.0, 0.0, 0.0, 0.0, 0.0, 0.0, 0.0, 0.0, 0.0, 0.0, 0.0, 0.0, 0.0, 0.0, 0.0, 0.0, 0.0, 0.0, 0.0, 0.0, 0.0, 0.0, 0.0, 0.0, 0.0, 0.0, 0.0, 0.0, 0.0, 0.0, 0.0, 0.0, 0.0, 0.0, 0.0, 0.0, 0.0, 0.0, 0.0, 0.0, 0.0, 0.0, 0.0, 0.0, 0.0, 0.0, 0.0, 0.0, 0.0, 0.0, 0.0, 0.0, 0.0, 0.0, 0.0, 0.0, 0.0, 0.0, 0.0, 0.0, 0.0, 0.0, 0.0, 0.0, 0.0, 0.0, 0.0, 0.0, 0.0, 0.0, 0.0, 0.0, 0.0, 0.0, 0.0, 0.0, 0.0, 0.0, 0.0, 0.0, 0.0, 0.0, 0.0, 0.0, 0.0, 0.0, 0.0, 0.0, 0.0, 0.0, 0.0, 0.0, 0.0, 0.0, 0.0, 0.0, 0.0, 0.0, 0.0, 0.0, 0.0, 0.0, 0.0, 0.0, 0.0, 0.0, 0.0, 0.0, 0.0, 0.0, 0.0, 0.0, 0.0, 0.0, 0.0, 0.0, 0.0, 0.0, 0.0, 0.0, 0.0, 0.0, 0.0, 0.0, 0.0, 0.0, 0.0, 0.0, 0.0, 0.0, 0.0, 0.0, 0.0, 0.0, 0.0, 0.0, 0.0, 0.0, 0.0, 0.0, 0.0, 0.0, 0.0, 0.0, 0.0, 0.0, 0.0, 0.0, 0.0, 0.0, 0.0, 0.0, 0.0, 0.0, 0.0, 0.0, 0.0, 0.0, 0.0, 0.0, 0.0, 0.0, 0.0, 0.0, 0.0, 0.0, 0.0, 0.0, 0.0, 0.0, 0.0, 0.0, 0.0, 0.0, 0.0, 0.0, 0.0, 0.0, 0.0, 0.0, 0.0, 0.0, 0.0, 0.0, 0.0, 0.0, 0.0, 0.0, 0.0, 0.0, 0.0, 0.0, 0.0, 0.0, 0.0, 0.0, 0.0, 0.0, 0.0, 0.0, 0.0, 0.0, 0.0, 0.0, 0.0, 0.0, 0.0, 0.0, 0.0, 0.0, 0.0, 0.0, 0.0, 0.0, 0.0, 0.0, 0.0, 0.0, 0.0, 0.0, 0.0, 0.0, 0.0, 0.0, 0.0, 0.0, 0.0, 0.0, 0.0, 0.0, 0.0, 0.0, 0.0, 0.0, 0.0, 0.0, 0.0, 0.0, 0.0, 0.0, 0.0, 0.0, 0.0, 0.0, 0.0, 0.0, 0.0, 0.0, 0.0, 0.0, 0.0, 0.0, 0.0, 0.0, 0.0, 0.0, 0.0, 0.0, 0.0, 0.0, 0.0])
me_glass_door_handle001a_physics.materials.append(mat_phy)
me_glass_door_handle001a_physics.use_remesh_fix_poles = True
me_glass_door_handle001a_physics.use_remesh_preserve_attributes = False
me_glass_door_handle001a_physics.use_mirror_vertex_groups = False
me_glass_door_handle001a_physics.update()
me_glass_door_handle001a_physics.normals_split_custom_set([tuple(v) for v in zip(*[iter([0.8634, -0.2235, -0.4523, 0.9998, -0.01569, -0.01365, -0.7913, -0.4027, -0.46, 0.8634, -0.2235, -0.4523, -0.7913, -0.4027, -0.46, -0.9664, -0.01258, -0.2569, -0.1612, -0.9794, -0.1216, -0.4713, -0.8761, 0.1013, -0.7913, -0.4027, -0.46, -0.7913, -0.4027, -0.46, -0.4713, -0.8761, 0.1013, -0.9664, -0.01258, -0.2569, -0.9664, -0.01258, -0.2569, -0.4713, -0.8761, 0.1013, -0.9886, -0.01687, 0.1496, -0.9664, -0.01258, -0.2569, -0.9886, -0.01687, 0.1496, -0.9692, 0.005014, -0.2461, -0.9692, 0.005014, -0.2461, -0.9886, -0.01687, 0.1496, -0.904, 0.002411, 0.4275, -0.9692, 0.005014, -0.2461, -0.904, 0.002411, 0.4275, -0.9821, 0.1689, 0.08341, -0.9692, 0.005014, -0.2461, -0.9821, 0.1689, 0.08341, -0.8324, 0.3437, -0.4346, -0.9821, 0.1689, 0.08341, -0.904, 0.002411, 0.4275, -0.2635, 0.6822, 0.6821, -0.2635, 0.6822, 0.6821, -0.904, 0.002411, 0.4275, -0.04716, 0.4425, 0.8955, -0.7913, -0.4027, -0.46, 0.9998, -0.01569, -0.01365, -0.1612, -0.9794, -0.1216, -0.1448, 0.9894, 0.0142, -0.1914, 0.9749, -0.1136, -0.8324, 0.3437, -0.4346, -0.1448, 0.9894, 0.0142, -0.8324, 0.3437, -0.4346, -0.9821, 0.1689, 0.08341, 0.0355, 0.7067, 0.7066, 0.9983, 0.05713, 0.006625, -0.9821, 0.1689, 0.08341, 0.0355, 0.7067, 0.7066, -0.9821, 0.1689, 0.08341, -0.2635, 0.6822, 0.6821, -0.1448, 0.9894, 0.0142, -0.9821, 0.1689, 0.08341, 0.9983, 0.05713, 0.006625, 0.9602, 0.03126, -0.2775, 0.8634, -0.2235, -0.4523, 0.03641, -0.005415, -0.9993, 0.9602, 0.03126, -0.2775, 0.9998, -0.01569, -0.01365, 0.8634, -0.2235, -0.4523, 0.9602, 0.03126, -0.2775, 0.9983, 0.05713, 0.006625, 0.9998, -0.01569, -0.01365, 0.03641, -0.005415, -0.9993, 0.8634, -0.2235, -0.4523, -0.9664, -0.01258, -0.2569, -0.1612, -0.9794, -0.1216, 0.9998, -0.01569, -0.01365, 0.09509, -0.9948, -0.03589, 0.09509, -0.9948, -0.03589, -0.4713, -0.8761, 0.1013, -0.1612, -0.9794, -0.1216, 0.0355, 0.7067, 0.7066, -0.2635, 0.6822, 0.6821, -0.04716, 0.4425, 0.8955, -0.04716, 0.4425, 0.8955, 0.461, 0.04336, 0.8863, 0.0355, 0.7067, 0.7066, -0.904, 0.002411, 0.4275, 0.461, 0.04336, 0.8863, -0.04716, 0.4425, 0.8955, -0.1914, 0.9749, -0.1136, -0.1448, 0.9894, 0.0142, 0.2949, 0.9554, -0.01374, -0.1448, 0.9894, 0.0142, 0.9983, 0.05713, 0.006625, 0.2949, 0.9554, -0.01374, 0.461, 0.04336, 0.8863, 0.9983, 0.05713, 0.006625, 0.0355, 0.7067, 0.7066, 0.461, 0.04336, 0.8863, 0.9132, -0.008285, 0.4075, 0.9983, 0.05713, 0.006625, 0.9602, 0.03126, -0.2775, 0.03641, -0.005415, -0.9993, -0.9692, 0.005014, -0.2461, 0.03641, -0.005415, -0.9993, -0.9664, -0.01258, -0.2569, -0.9692, 0.005014, -0.2461, 0.9998, -0.01569, -0.01365, 0.374, -0.9253, 0.06331, 0.09509, -0.9948, -0.03589, 0.9998, -0.01569, -0.01365, 0.8495, -0.3272, 0.4138, 0.374, -0.9253, 0.06331, 0.9998, -0.01569, -0.01365, 0.9132, -0.008285, 0.4075, 0.8495, -0.3272, 0.4138, 0.9998, -0.01569, -0.01365, 0.9983, 0.05713, 0.006625, 0.9132, -0.008285, 0.4075, 0.8495, -0.3272, 0.4138, 0.9132, -0.008285, 0.4075, -0.9886, -0.01687, 0.1496, 0.8495, -0.3272, 0.4138, -0.4713, -0.8761, 0.1013, 0.374, -0.9253, 0.06331, -0.9886, -0.01687, 0.1496, -0.4713, -0.8761, 0.1013, 0.8495, -0.3272, 0.4138, 0.374, -0.9253, 0.06331, -0.4713, -0.8761, 0.1013, 0.09509, -0.9948, -0.03589, -0.9886, -0.01687, 0.1496, 0.9132, -0.008285, 0.4075, -0.904, 0.002411, 0.4275, -0.904, 0.002411, 0.4275, 0.9132, -0.008285, 0.4075, 0.461, 0.04336, 0.8863, 0.1379, 0.8235, -0.5503, -0.8324, 0.3437, -0.4346, -0.1914, 0.9749, -0.1136, -0.8324, 0.3437, -0.4346, 0.1379, 0.8235, -0.5503, 0.9602, 0.03126, -0.2775, -0.8324, 0.3437, -0.4346, 0.9602, 0.03126, -0.2775, -0.9692, 0.005014, -0.2461, 0.2949, 0.9554, -0.01374, 0.9602, 0.03126, -0.2775, 0.1379, 0.8235, -0.5503, 0.2949, 0.9554, -0.01374, 0.9983, 0.05713, 0.006625, 0.9602, 0.03126, -0.2775, 0.1379, 0.8235, -0.5503, -0.1914, 0.9749, -0.1136, 0.2949, 0.9554, -0.01374])] * 3)])
arm_glass_door_handle001a_qc_skeleton = bpy.data.armatures.new('glass_door_handle001a.qc_skeleton')  # bones are not reproduced

# ---- objects
ob_glass_door_handle001a_qc_skeleton = bpy.data.objects.new('glass_door_handle001a.qc_skeleton', arm_glass_door_handle001a_qc_skeleton)
ob_glass_door_handle001a_reference = bpy.data.objects.new('glass_door_handle001a_reference', me_glass_door_handle001a_reference)
ob_glass_door_handle001a_physics = bpy.data.objects.new('glass_door_handle001a_physics', me_glass_door_handle001a_physics)

# ---- transforms, parenting, visibility, modifiers, constraints
ob_glass_door_handle001a_qc_skeleton.location = (0.0, 0.0, 0.0)
ob_glass_door_handle001a_qc_skeleton.show_in_front = True
ob_glass_door_handle001a_qc_skeleton.lineart.crease_threshold = 0.0
ob_glass_door_handle001a_reference.parent = ob_glass_door_handle001a_qc_skeleton
ob_glass_door_handle001a_reference.location = (0.0, 0.0, 0.0)
ob_glass_door_handle001a_reference.lineart.crease_threshold = 0.0
_vg = ob_glass_door_handle001a_reference.vertex_groups.new(name='static_prop')
_vg.add([0, 1, 2, 3, 4, 5, 6, 7, 8, 9, 10, 11, 12, 13, 14, 15, 16, 17, 18, 19, 20, 21, 22, 23, 24, 25, 26, 27, 28, 29, 30, 31, 32, 33, 34, 35, 36, 37, 38, 39, 40, 41, 42, 43, 44, 45, 46, 47, 48, 49, 50, 51, 52, 53, 54, 55, 56, 57, 58, 59, 60, 61, 62, 63, 64, 65, 66, 67, 68, 69, 70, 71, 72, 73, 74, 75, 76, 77, 78, 79], 1.0, 'REPLACE')
_m = ob_glass_door_handle001a_reference.modifiers.new('Armature', 'ARMATURE')
_m.object = ob_glass_door_handle001a_qc_skeleton
ob_glass_door_handle001a_physics.parent = ob_glass_door_handle001a_qc_skeleton
ob_glass_door_handle001a_physics.location = (0.0, 0.0, 0.0)
ob_glass_door_handle001a_physics.display_type = 'SOLID'
ob_glass_door_handle001a_physics.show_wire = True
ob_glass_door_handle001a_physics.lineart.crease_threshold = 0.0
_vg = ob_glass_door_handle001a_physics.vertex_groups.new(name='static_prop')
_vg.add([0, 1, 2, 3, 4, 5, 6, 7, 8, 9, 10, 11, 12, 13, 14, 15, 16, 17, 18, 19, 20, 21, 22, 23, 24, 25], 1.0, 'REPLACE')
_m = ob_glass_door_handle001a_physics.modifiers.new('Armature', 'ARMATURE')
_m.object = ob_glass_door_handle001a_qc_skeleton

# ---- collection membership
scene.collection.objects.link(ob_glass_door_handle001a_qc_skeleton)
scene.collection.objects.link(ob_glass_door_handle001a_reference)
scene.collection.objects.link(ob_glass_door_handle001a_physics)
col_glass_door_handle001a.objects.link(ob_glass_door_handle001a_qc_skeleton)
col_glass_door_handle001a.objects.link(ob_glass_door_handle001a_reference)
col_glass_door_handle001a.objects.link(ob_glass_door_handle001a_physics)

# ---- scene / render settings (as saved in the file)
scene.frame_start = 1; scene.frame_end = 250; scene.frame_set(0)
scene.render.engine = 'BLENDER_EEVEE_NEXT'
scene.cycles.use_denoising = False
scene.cycles.samples = 128
scene.cycles.sampling_pattern = 'TABULATED_SOBOL'
scene.cycles.use_adaptive_sampling = False
scene.cycles.use_light_tree = False
scene.view_settings.view_transform = 'Filmic'
bpy.context.view_layer.update()

# ---- added for rendering (the .blend has no active camera and no usable light): camera, sun + grey world if the file has none
cam_auto = bpy.data.cameras.new('AutoCamera')
cam_auto.lens = 50.0
cam_auto.sensor_width = 36.0
cam_auto.clip_end = 1000.0
ob_auto_camera = bpy.data.objects.new('AutoCamera', cam_auto)
scene.collection.objects.link(ob_auto_camera)
ob_auto_camera.location = (17.4615, -20.9538, 13.9692)
ob_auto_camera.rotation_euler = (1.09748, -7.21219e-08, 0.694738)
scene.camera = ob_auto_camera
light_auto_sun = bpy.data.lights.new('AutoSun', 'SUN')
light_auto_sun.energy = 3.0
light_auto_sun.angle = 0.0523599
ob_auto_sun = bpy.data.objects.new('AutoSun', light_auto_sun)
scene.collection.objects.link(ob_auto_sun)
ob_auto_sun.rotation_euler = (0.872665, 0.174533, 0.523599)
if scene.world is None:
    world_auto = bpy.data.worlds.new('AutoWorld')
    world_auto.color = (0.3, 0.3, 0.3)
    scene.world = world_auto
bpy.context.view_layer.update()
